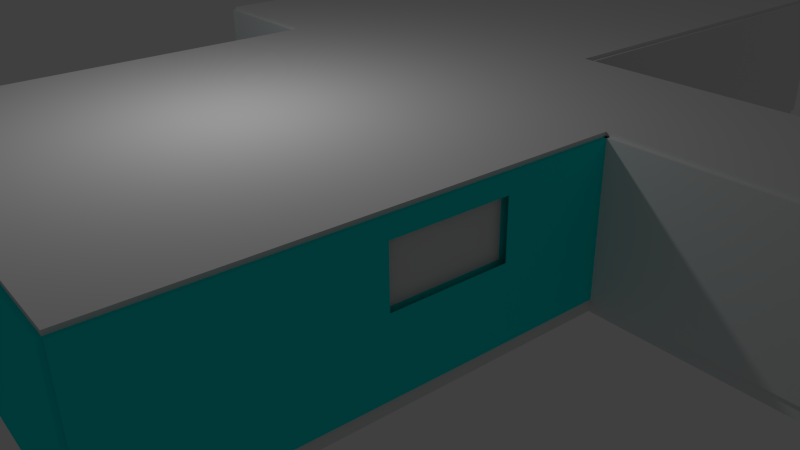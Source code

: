 # Source: Hall1.blend  (saved by Blender 2.72.0; exported with 4.5.12 LTS)
import bpy
from mathutils import Matrix  # noqa: F401  (used for matrix-valued properties, if any)

bpy.ops.wm.read_factory_settings(use_empty=True)
scene = bpy.context.scene
scene.name = 'Scene'

# ---- collections
col_collection_1 = bpy.data.collections.new('Collection 1'); scene.collection.children.link(col_collection_1)

# ---- materials (node trees are filled in below, after node groups)
mat_marble = bpy.data.materials.new('marble')
mat_marble.alpha_threshold = 0.0
mat_marble.use_transparent_shadow = False
mat_marble.specular_color = (1.0, 0.0, 0.115)
mat_marble.roughness = 0.5
mat_marble.specular_intensity = 0.0
mat_blue = bpy.data.materials.new('blue')
mat_blue.alpha_threshold = 0.0
mat_blue.use_transparent_shadow = False
mat_blue.diffuse_color = (0.0, 0.8, 0.7791, 1.0)
mat_blue.roughness = 0.5
mat_material = bpy.data.materials.new('Material')
mat_material.alpha_threshold = 0.0
mat_material.use_transparent_shadow = False
mat_material.roughness = 0.5

# ---- material node trees

# ---- world
world_world = bpy.data.worlds.new('World'); scene.world = world_world
world_world.color = (0.05088, 0.05088, 0.05088)
world_world.use_sun_shadow = False
world_world.sun_shadow_jitter_overblur = 0.0
world_world.cycles.sampling_method = 'MANUAL'
world_world.cycles.sample_map_resolution = 256

# ---- cameras
cam_camera = bpy.data.cameras.new('Camera')
cam_camera.clip_end = 100.0
cam_camera.lens = 35.0
cam_camera.sensor_width = 32.0
cam_camera.sensor_height = 18.0
cam_camera.ortho_scale = 7.314
cam_camera.dof.focus_distance = 0.0
cam_camera.dof.aperture_fstop = 128.0

# ---- lights
light_lamp = bpy.data.lights.new('Lamp', 'POINT')
light_lamp.transmission_factor = 0.0
light_lamp.cutoff_distance = 30.0
light_lamp.energy = 100.0
light_lamp.shadow_buffer_clip_start = 1.001
light_lamp.shadow_soft_size = 0.1
light_lamp.shadow_maximum_resolution = 0.006
light_lamp.use_absolute_resolution = True
light_lamp.cycles.use_multiple_importance_sampling = False

# ---- meshes
me_cube_015 = bpy.data.meshes.new('Cube.015')
me_cube_015.from_pydata([(-1.0, -1.0, -1.0), (-1.0, 1.0, -1.0), (1.0, 1.0, -1.0), (1.0, -1.0, -1.0), (-1.0, -1.0, 1.0), (-1.0, 1.0, 1.0), (1.0, 1.0, 1.0), (1.0, -1.0, 1.0)], [], [(4, 5, 1, 0), (5, 6, 2, 1), (6, 7, 3, 2), (7, 4, 0, 3), (0, 1, 2, 3), (7, 6, 5, 4)])
me_cube_015.use_remesh_preserve_volume = False
me_cube_015.use_remesh_preserve_attributes = False
me_cube_015.use_mirror_vertex_groups = False
me_cube_015.update()
me_cube_014 = bpy.data.meshes.new('Cube.014')
me_cube_014.from_pydata([(-1.0, -1.0, -1.0), (-1.0, 1.0, -1.0), (1.0, 1.0, -1.0), (1.0, -1.0, -1.0), (-1.0, -1.0, 1.0), (-1.0, 1.0, 1.0), (1.0, 1.0, 1.0), (1.0, -1.0, 1.0)], [], [(4, 5, 1, 0), (5, 6, 2, 1), (6, 7, 3, 2), (7, 4, 0, 3), (0, 1, 2, 3), (7, 6, 5, 4)])
me_cube_014.use_remesh_preserve_volume = False
me_cube_014.use_remesh_preserve_attributes = False
me_cube_014.use_mirror_vertex_groups = False
me_cube_014.update()
me_cube_013 = bpy.data.meshes.new('Cube.013')
me_cube_013.from_pydata([(-1.0, -1.0, -1.0), (-1.0, 1.0, -1.0), (1.0, 1.0, -1.0), (1.0, -1.0, -1.0), (-1.0, -1.0, 1.0), (-1.0, 1.0, 1.0), (1.0, 1.0, 1.0), (1.0, -1.0, 1.0)], [], [(4, 5, 1, 0), (5, 6, 2, 1), (6, 7, 3, 2), (7, 4, 0, 3), (0, 1, 2, 3), (7, 6, 5, 4)])
me_cube_013.materials.append(mat_marble)
me_cube_013.use_remesh_preserve_volume = False
me_cube_013.use_remesh_preserve_attributes = False
me_cube_013.use_mirror_vertex_groups = False
me_cube_013.update()
me_cube_012 = bpy.data.meshes.new('Cube.012')
me_cube_012.from_pydata([(-1.0, -1.0, -1.0), (-1.0, 1.0, -1.0), (1.0, 1.0, -1.0), (1.0, -1.0, -1.0), (-1.0, -1.0, 1.0), (-1.0, 1.0, 1.0), (1.0, 1.0, 1.0), (1.0, -1.0, 1.0)], [], [(4, 5, 1, 0), (5, 6, 2, 1), (6, 7, 3, 2), (7, 4, 0, 3), (0, 1, 2, 3), (7, 6, 5, 4)])
me_cube_012.use_remesh_preserve_volume = False
me_cube_012.use_remesh_preserve_attributes = False
me_cube_012.use_mirror_vertex_groups = False
me_cube_012.update()
me_cube_011 = bpy.data.meshes.new('Cube.011')
me_cube_011.from_pydata([(-1.0, -1.0, -1.0), (-1.0, 1.0, -1.0), (1.0, 1.0, -1.0), (1.0, -1.0, -1.0), (-1.0, -1.0, 1.0), (-1.0, 1.0, 1.0), (1.0, 1.0, 1.0), (1.0, -1.0, 1.0)], [], [(4, 5, 1, 0), (5, 6, 2, 1), (6, 7, 3, 2), (7, 4, 0, 3), (0, 1, 2, 3), (7, 6, 5, 4)])
me_cube_011.use_remesh_preserve_volume = False
me_cube_011.use_remesh_preserve_attributes = False
me_cube_011.use_mirror_vertex_groups = False
me_cube_011.update()
me_cube_010 = bpy.data.meshes.new('Cube.010')
me_cube_010.from_pydata([(-1.0, -1.0, -1.0), (-1.0, 1.0, -1.0), (1.0, 1.0, -1.0), (1.0, -1.0, -1.0), (-1.0, -1.0, 1.0), (-1.0, 1.0, 1.0), (1.0, 1.0, 1.0), (1.0, -1.0, 1.0)], [], [(4, 5, 1, 0), (5, 6, 2, 1), (6, 7, 3, 2), (7, 4, 0, 3), (0, 1, 2, 3), (7, 6, 5, 4)])
me_cube_010.use_remesh_preserve_volume = False
me_cube_010.use_remesh_preserve_attributes = False
me_cube_010.use_mirror_vertex_groups = False
me_cube_010.update()
me_cube_009 = bpy.data.meshes.new('Cube.009')
me_cube_009.from_pydata([(-1.0, -1.0, -1.0), (-1.0, 1.0, -1.0), (1.0, 1.0, -1.0), (1.0, -1.0, -1.0), (-1.0, -1.0, 1.0), (-1.0, 1.0, 1.0), (1.0, 1.0, 1.0), (1.0, -1.0, 1.0)], [], [(4, 5, 1, 0), (5, 6, 2, 1), (6, 7, 3, 2), (7, 4, 0, 3), (0, 1, 2, 3), (7, 6, 5, 4)])
me_cube_009.use_remesh_preserve_volume = False
me_cube_009.use_remesh_preserve_attributes = False
me_cube_009.use_mirror_vertex_groups = False
me_cube_009.update()
me_cube_008 = bpy.data.meshes.new('Cube.008')
me_cube_008.from_pydata([(-1.0, -1.0, -1.0), (-1.0, 1.0, -1.0), (1.0, 1.0, -1.0), (1.0, -1.0, -1.0), (-1.0, -1.0, 1.0), (-1.0, 1.0, 1.0), (1.0, 1.0, 1.0), (1.0, -1.0, 1.0)], [], [(4, 5, 1, 0), (5, 6, 2, 1), (6, 7, 3, 2), (7, 4, 0, 3), (0, 1, 2, 3), (7, 6, 5, 4)])
me_cube_008.use_remesh_preserve_volume = False
me_cube_008.use_remesh_preserve_attributes = False
me_cube_008.use_mirror_vertex_groups = False
me_cube_008.update()
me_cube_007 = bpy.data.meshes.new('Cube.007')
me_cube_007.from_pydata([(-1.0, -1.0, -1.0), (-1.0, 1.0, -1.0), (1.0, 1.0, -1.0), (1.0, -1.0, -1.0), (-1.0, -1.0, 1.0), (-1.0, 1.0, 1.0), (1.0, 1.0, 1.0), (1.0, -1.0, 1.0)], [], [(4, 5, 1, 0), (5, 6, 2, 1), (6, 7, 3, 2), (7, 4, 0, 3), (0, 1, 2, 3), (7, 6, 5, 4)])
me_cube_007.use_remesh_preserve_volume = False
me_cube_007.use_remesh_preserve_attributes = False
me_cube_007.use_mirror_vertex_groups = False
me_cube_007.update()
me_cube_006 = bpy.data.meshes.new('Cube.006')
me_cube_006.from_pydata([(-1.0, -1.0, -1.0), (-1.0, 1.0, -1.0), (1.0, 1.0, -1.0), (1.0, -1.0, -1.0), (-1.0, -1.0, 1.0), (-1.0, 1.0, 1.0), (1.0, 1.0, 1.0), (1.0, -1.0, 1.0)], [], [(4, 5, 1, 0), (5, 6, 2, 1), (6, 7, 3, 2), (7, 4, 0, 3), (0, 1, 2, 3), (7, 6, 5, 4)])
me_cube_006.use_remesh_preserve_volume = False
me_cube_006.use_remesh_preserve_attributes = False
me_cube_006.use_mirror_vertex_groups = False
me_cube_006.update()
me_cube_005 = bpy.data.meshes.new('Cube.005')
me_cube_005.from_pydata([(-1.0, -1.0, -1.0), (-1.0, 1.0, -1.0), (1.0, 1.0, -1.0), (1.0, -1.0, -1.0), (-1.0, -1.0, 1.0), (-1.0, 1.0, 1.0), (1.0, 1.0, 1.0), (1.0, -1.0, 1.0)], [], [(4, 5, 1, 0), (5, 6, 2, 1), (6, 7, 3, 2), (7, 4, 0, 3), (0, 1, 2, 3), (7, 6, 5, 4)])
me_cube_005.use_remesh_preserve_volume = False
me_cube_005.use_remesh_preserve_attributes = False
me_cube_005.use_mirror_vertex_groups = False
me_cube_005.update()
me_cube_004 = bpy.data.meshes.new('Cube.004')
me_cube_004.from_pydata([(-1.0, -1.0, -1.0), (-1.0, 1.0, -1.0), (1.0, 1.0, -1.0), (1.0, -1.0, -1.0), (-1.0, -1.0, 1.0), (-1.0, 1.0, 1.0), (1.0, 1.0, 1.0), (1.0, -1.0, 1.0)], [], [(4, 5, 1, 0), (5, 6, 2, 1), (6, 7, 3, 2), (7, 4, 0, 3), (0, 1, 2, 3), (7, 6, 5, 4)])
me_cube_004.materials.append(mat_blue)
me_cube_004.use_remesh_preserve_volume = False
me_cube_004.use_remesh_preserve_attributes = False
me_cube_004.use_mirror_vertex_groups = False
me_cube_004.update()
me_cube_003 = bpy.data.meshes.new('Cube.003')
me_cube_003.from_pydata([(-1.0, -1.0, -1.0), (-1.0, 1.0, -1.0), (1.0, 1.0, -1.0), (1.0, -1.0, -1.0), (-1.0, -1.0, 1.0), (-1.0, 1.0, 1.0), (1.0, 1.0, 1.0), (1.0, -1.0, 1.0), (-1.0, -1.0, 0.0), (-1.0, 0.0, 1.0), (-1.0, 1.0, 0.0), (-1.0, 0.0, -1.0), (0.0, 1.0, 1.0), (1.0, 1.0, 0.0), (0.0, 1.0, -1.0), (1.0, 0.0, 1.0), (1.0, -1.0, 0.0), (1.0, 0.0, -1.0), (0.0, -1.0, 1.0), (0.0, -1.0, -1.0), (-1.0, 0.0, 0.0), (0.0, 1.0, 0.0), (1.0, 0.0, 0.0), (0.0, -1.0, 0.0), (0.0, 0.0, -1.0), (0.0, 0.0, 1.0), (-1.0, -0.5, -1.0), (1.0, -0.5, 1.0), (-1.0, -0.5, 1.0), (1.0, -0.5, -1.0), (-1.0, -0.5, 0.0), (1.0, -0.5, 0.0), (0.0, -0.5, -1.0), (0.0, -0.5, 1.0), (-1.0, -1.0, 0.7582), (-1.0, 1.0, 0.7582), (1.0, 1.0, 0.7582), (1.0, -1.0, 0.7582), (-1.0, 0.0, 0.7582), (0.0, 1.0, 0.7582), (1.0, 0.0, 0.7582), (0.0, -1.0, 0.7582), (-1.0, -0.5, 0.7582), (1.0, -0.5, 0.7582)], [], [(20, 10, 1, 11), (21, 13, 2, 14), (31, 16, 3, 29), (23, 8, 0, 19), (24, 14, 2, 17), (25, 12, 5, 9), (30, 20, 11, 26), (38, 35, 10, 20), (10, 21, 14, 1), (35, 39, 21, 10), (39, 36, 13, 21), (13, 22, 17, 2), (36, 40, 22, 13), (43, 37, 16, 31), (16, 23, 19, 3), (37, 41, 23, 16), (41, 34, 8, 23), (32, 24, 17, 29), (26, 11, 24, 32), (11, 1, 14, 24), (33, 25, 9, 28), (27, 15, 25, 33), (15, 6, 12, 25), (22, 31, 29, 17), (8, 30, 26, 0), (34, 42, 30, 8), (40, 43, 31, 22), (19, 32, 29, 3), (0, 26, 32, 19), (18, 33, 28, 4), (7, 27, 33, 18), (28, 9, 38, 42), (9, 5, 35, 38), (5, 12, 39, 35), (12, 6, 36, 39), (6, 15, 40, 36), (27, 7, 37, 43), (7, 18, 41, 37), (18, 4, 34, 41), (4, 28, 42, 34), (15, 27, 43, 40)])
me_cube_003.polygons.foreach_set('material_index', [0, 0, 0, 0, 0, 0, 0, 0, 0, 0, 0, 0, 0, 0, 0, 0, 0, 0, 0, 0, 0, 0, 0, 0, 0, 0, 1, 0, 0, 0, 0, 0, 0, 0, 0, 0, 0, 0, 0, 0, 0])
me_cube_003.materials.append(mat_blue)
me_cube_003.materials.append(mat_material)
me_cube_003.use_remesh_preserve_volume = False
me_cube_003.use_remesh_preserve_attributes = False
me_cube_003.use_mirror_vertex_groups = False
me_cube_003.update()
me_cube_002 = bpy.data.meshes.new('Cube.002')
me_cube_002.from_pydata([(-1.0, -1.0, -1.0), (-1.0, 1.0, -1.0), (1.0, 1.0, -1.0), (1.0, -1.0, -1.0), (-1.0, -1.0, 1.0), (-1.0, 1.0, 1.0), (1.0, 1.0, 1.0), (1.0, -1.0, 1.0)], [], [(4, 5, 1, 0), (5, 6, 2, 1), (6, 7, 3, 2), (7, 4, 0, 3), (0, 1, 2, 3), (7, 6, 5, 4)])
me_cube_002.materials.append(mat_blue)
me_cube_002.use_remesh_preserve_volume = False
me_cube_002.use_remesh_preserve_attributes = False
me_cube_002.use_mirror_vertex_groups = False
me_cube_002.update()
me_cube_001 = bpy.data.meshes.new('Cube.001')
me_cube_001.from_pydata([(-1.0, -1.0, -1.0), (-1.0, 1.0, -1.0), (1.0, 1.0, -1.0), (1.0, -1.0, -1.0), (-1.0, -1.0, 1.0), (-1.0, 1.0, 1.0), (1.0, 1.0, 1.0), (1.0, -1.0, 1.0)], [], [(4, 5, 1, 0), (5, 6, 2, 1), (6, 7, 3, 2), (7, 4, 0, 3), (0, 1, 2, 3), (7, 6, 5, 4)])
me_cube_001.use_remesh_preserve_volume = False
me_cube_001.use_remesh_preserve_attributes = False
me_cube_001.use_mirror_vertex_groups = False
me_cube_001.update()
me_cube = bpy.data.meshes.new('Cube')
me_cube.from_pydata([(-1.0, -1.0, -1.0), (-1.0, 1.0, -1.0), (1.0, 1.0, -1.0), (1.0, -1.0, -1.0), (-1.0, -1.0, 1.0), (-1.0, 1.0, 1.0), (1.0, 1.0, 1.0), (1.0, -1.0, 1.0), (-1.0, -1.0, 0.0), (-1.0, 0.0, 1.0), (-1.0, 1.0, 0.0), (-1.0, 0.0, -1.0), (0.0, 1.0, 1.0), (1.0, 1.0, 0.0), (0.0, 1.0, -1.0), (1.0, 0.0, 1.0), (1.0, -1.0, 0.0), (1.0, 0.0, -1.0), (0.0, -1.0, 1.0), (0.0, -1.0, -1.0), (-1.0, 0.0, 0.0), (0.0, 1.0, 0.0), (1.0, 0.0, 0.0), (0.0, -1.0, 0.0), (0.0, 0.0, -1.0), (0.0, 0.0, 1.0), (-1.0, -1.0, 0.5), (-1.0, 0.5, 1.0), (-1.0, 1.0, -0.5), (-1.0, -0.5, -1.0), (0.5, 1.0, 1.0), (1.0, 1.0, -0.5), (-0.5, 1.0, -1.0), (1.0, -0.5, 1.0), (1.0, -1.0, -0.5), (1.0, 0.5, -1.0), (-0.5, -1.0, 1.0), (0.5, -1.0, -1.0), (-1.0, -1.0, -0.5), (-1.0, -0.5, 1.0), (-1.0, 1.0, 0.5), (-1.0, 0.5, -1.0), (-0.5, 1.0, 1.0), (1.0, 1.0, 0.5), (0.5, 1.0, -1.0), (1.0, 0.5, 1.0), (1.0, -1.0, 0.5), (1.0, -0.5, -1.0), (0.5, -1.0, 1.0), (-0.5, -1.0, -1.0), (-1.0, 0.0, -0.5), (-1.0, 0.0, 0.5), (-1.0, -0.5, 0.0), (-1.0, 0.5, 0.0), (0.0, 1.0, -0.5), (0.0, 1.0, 0.5), (-0.5, 1.0, 0.0), (0.5, 1.0, 0.0), (1.0, 0.0, -0.5), (1.0, 0.0, 0.5), (1.0, 0.5, 0.0), (1.0, -0.5, 0.0), (0.0, -1.0, -0.5), (0.0, -1.0, 0.5), (0.5, -1.0, 0.0), (-0.5, -1.0, 0.0), (0.5, 0.0, -1.0), (-0.5, 0.0, -1.0), (0.0, -0.5, -1.0), (0.0, 0.5, -1.0), (-0.5, 0.0, 1.0), (0.5, 0.0, 1.0), (0.0, -0.5, 1.0), (0.0, 0.5, 1.0), (-1.0, 0.5, -0.5), (0.5, 1.0, -0.5), (1.0, -0.5, -0.5), (-0.5, -1.0, -0.5), (0.5, 0.5, -1.0), (-0.5, 0.5, 1.0), (-1.0, -0.5, -0.5), (-1.0, -0.5, 0.5), (-1.0, 0.5, 0.5), (-0.5, 1.0, -0.5), (-0.5, 1.0, 0.5), (0.5, 1.0, 0.5), (1.0, 0.5, -0.5), (1.0, 0.5, 0.5), (1.0, -0.5, 0.5), (0.5, -1.0, -0.5), (0.5, -1.0, 0.5), (-0.5, -1.0, 0.5), (0.5, -0.5, -1.0), (-0.5, -0.5, -1.0), (-0.5, 0.5, -1.0), (-0.5, -0.5, 1.0), (0.5, -0.5, 1.0), (0.5, 0.5, 1.0), (-1.0, 0.75, 1.0), (1.0, 0.75, -1.0), (1.0, 0.75, 0.0), (-1.0, 0.75, -1.0), (1.0, 0.75, 1.0), (-1.0, 0.75, 0.0), (0.0, 0.75, -1.0), (0.0, 0.75, 1.0), (-1.0, 0.75, -0.5), (0.5, 0.75, -1.0), (-0.5, 0.75, 1.0), (-1.0, 0.75, 0.5), (1.0, 0.75, -0.5), (1.0, 0.75, 0.5), (-0.5, 0.75, -1.0), (0.5, 0.75, 1.0)], [], [(106, 28, 1, 101), (75, 31, 2, 44), (76, 34, 3, 47), (77, 38, 0, 49), (107, 44, 2, 99), (108, 42, 5, 98), (80, 50, 11, 29), (81, 51, 20, 52), (109, 40, 10, 103), (83, 54, 14, 32), (84, 55, 21, 56), (85, 43, 13, 57), (86, 58, 17, 35), (87, 59, 22, 60), (88, 46, 16, 61), (89, 62, 19, 37), (90, 63, 23, 64), (91, 26, 8, 65), (92, 66, 17, 47), (93, 67, 24, 68), (112, 32, 14, 104), (95, 70, 9, 39), (96, 71, 25, 72), (113, 30, 12, 105), (50, 74, 41, 11), (20, 53, 74, 50), (103, 10, 28, 106), (54, 75, 44, 14), (21, 57, 75, 54), (57, 13, 31, 75), (58, 76, 47, 17), (22, 61, 76, 58), (61, 16, 34, 76), (62, 77, 49, 19), (23, 65, 77, 62), (65, 8, 38, 77), (66, 78, 35, 17), (24, 69, 78, 66), (104, 14, 44, 107), (70, 79, 27, 9), (25, 73, 79, 70), (105, 12, 42, 108), (38, 80, 29, 0), (8, 52, 80, 38), (52, 20, 50, 80), (26, 81, 52, 8), (4, 39, 81, 26), (39, 9, 51, 81), (51, 82, 53, 20), (9, 27, 82, 51), (98, 5, 40, 109), (28, 83, 32, 1), (10, 56, 83, 28), (56, 21, 54, 83), (40, 84, 56, 10), (5, 42, 84, 40), (42, 12, 55, 84), (55, 85, 57, 21), (12, 30, 85, 55), (30, 6, 43, 85), (60, 22, 58, 86), (102, 45, 87, 111), (45, 15, 59, 87), (59, 88, 61, 22), (15, 33, 88, 59), (33, 7, 46, 88), (34, 89, 37, 3), (16, 64, 89, 34), (64, 23, 62, 89), (46, 90, 64, 16), (7, 48, 90, 46), (48, 18, 63, 90), (63, 91, 65, 23), (18, 36, 91, 63), (36, 4, 26, 91), (37, 92, 47, 3), (19, 68, 92, 37), (68, 24, 66, 92), (49, 93, 68, 19), (0, 29, 93, 49), (29, 11, 67, 93), (67, 94, 69, 24), (11, 41, 94, 67), (101, 1, 32, 112), (36, 95, 39, 4), (18, 72, 95, 36), (72, 25, 70, 95), (48, 96, 72, 18), (7, 33, 96, 48), (33, 15, 71, 96), (71, 97, 73, 25), (15, 45, 97, 71), (102, 6, 30, 113), (78, 107, 99, 35), (79, 108, 98, 27), (94, 112, 104, 69), (97, 113, 105, 73), (69, 104, 107, 78), (73, 105, 108, 79), (27, 98, 109, 82), (31, 110, 99, 2), (13, 100, 110, 31), (43, 111, 100, 13), (6, 102, 111, 43), (41, 101, 112, 94), (45, 102, 113, 97)])
me_cube.use_remesh_preserve_volume = False
me_cube.use_remesh_preserve_attributes = False
me_cube.use_mirror_vertex_groups = False
me_cube.update()

# ---- objects
ob_cube_015 = bpy.data.objects.new('Cube.015', me_cube_015)
ob_cube_014 = bpy.data.objects.new('Cube.014', me_cube_014)
ob_cube_013 = bpy.data.objects.new('Cube.013', me_cube_013)
ob_cube_012 = bpy.data.objects.new('Cube.012', me_cube_012)
ob_cube_011 = bpy.data.objects.new('Cube.011', me_cube_011)
ob_cube_010 = bpy.data.objects.new('Cube.010', me_cube_010)
ob_cube_009 = bpy.data.objects.new('Cube.009', me_cube_009)
ob_cube_008 = bpy.data.objects.new('Cube.008', me_cube_008)
ob_cube_007 = bpy.data.objects.new('Cube.007', me_cube_007)
ob_cube_006 = bpy.data.objects.new('Cube.006', me_cube_006)
ob_cube_005 = bpy.data.objects.new('Cube.005', me_cube_005)
ob_cube_004 = bpy.data.objects.new('Cube.004', me_cube_004)
ob_cube_003 = bpy.data.objects.new('Cube.003', me_cube_003)
ob_cube_002 = bpy.data.objects.new('Cube.002', me_cube_002)
ob_cube_001 = bpy.data.objects.new('Cube.001', me_cube_001)
ob_cube = bpy.data.objects.new('Cube', me_cube)
ob_lamp = bpy.data.objects.new('Lamp', light_lamp)
ob_camera = bpy.data.objects.new('Camera', cam_camera)

# ---- transforms, parenting, visibility, modifiers, constraints
ob_cube_015.location = (4.0, 4.0, 0.0)
ob_cube_015.scale = (3.0, 3.0, -0.1)
ob_cube_015.lineart.crease_threshold = 0.0
ob_cube_014.location = (0.0, 1.0, -0.1)
ob_cube_014.scale = (1.0, 6.0, 0.1)
ob_cube_014.lineart.crease_threshold = 0.0
ob_cube_013.location = (-4.0, 2.0, -0.1)
ob_cube_013.scale = (3.0, 3.0, 0.1)
ob_cube_013.lineart.crease_threshold = 0.0
ob_cube_012.location = (4.0, 4.0, 2.0)
ob_cube_012.scale = (3.0, 3.0, 0.05)
ob_cube_012.lineart.crease_threshold = 0.0
ob_cube_011.location = (0.0, 1.0, 2.0)
ob_cube_011.scale = (1.0, 6.0, 0.05)
ob_cube_011.lineart.crease_threshold = 0.0
ob_cube_010.location = (-4.0, 2.0, 2.0)
ob_cube_010.scale = (3.0, 3.0, 0.05)
ob_cube_010.lineart.crease_threshold = 0.0
ob_cube_009.location = (0.0, -5.0, 1.0)
ob_cube_009.rotation_euler = (0.0, -0.0, 1.571)
ob_cube_009.scale = (0.05, 1.0, 1.0)
ob_cube_009.lineart.crease_threshold = 0.0
ob_cube_008.location = (7.0, 4.0, 1.0)
ob_cube_008.scale = (0.05, 3.0, 1.0)
ob_cube_008.lineart.crease_threshold = 0.0
ob_cube_007.location = (4.0, 1.0, 1.0)
ob_cube_007.rotation_euler = (0.0, -0.0, 1.571)
ob_cube_007.scale = (0.05, 3.0, 1.0)
ob_cube_007.lineart.crease_threshold = 0.0
ob_cube_006.location = (-1.0, 6.0, 1.0)
ob_cube_006.rotation_euler = (0.0, -0.0, 3.142)
ob_cube_006.scale = (0.05, 1.0, 1.0)
ob_cube_006.lineart.crease_threshold = 0.0
ob_cube_005.location = (3.0, 7.0, 1.0)
ob_cube_005.rotation_euler = (0.0, -0.0, 1.571)
ob_cube_005.scale = (0.05, 4.0, 1.0)
ob_cube_005.lineart.crease_threshold = 0.0
ob_cube_004.location = (-4.0, 5.0, 1.0)
ob_cube_004.rotation_euler = (0.0, 0.0, 1.571)
ob_cube_004.scale = (0.05, 3.0, 1.0)
ob_cube_004.lineart.crease_threshold = 0.0
ob_cube_003.location = (-4.0, -1.0, 1.0)
ob_cube_003.rotation_euler = (0.0, 0.0, 1.571)
ob_cube_003.scale = (0.05, 3.0, 1.0)
ob_cube_003.lineart.crease_threshold = 0.0
ob_cube_002.location = (-7.0, 2.0, 1.0)
ob_cube_002.scale = (0.05, 3.0, 1.0)
ob_cube_002.lineart.crease_threshold = 0.0
ob_cube_001.location = (1.0, 0.0, 1.0)
ob_cube_001.scale = (0.05, 5.0, 1.0)
ob_cube_001.lineart.crease_threshold = 0.0
ob_cube.location = (-1.0, 0.0, 1.0)
ob_cube.scale = (0.05, 5.0, 1.0)
ob_cube.lineart.crease_threshold = 0.0
ob_lamp.location = (-3.83, 2.073, 4.777)
ob_lamp.rotation_euler = (0.6503, 0.05522, 1.866)
ob_lamp.lock_rotations_4d = False
ob_lamp.empty_display_type = 'ARROWS'
ob_lamp.color = (0.0, 0.0, 0.0, 0.0)
ob_lamp.lineart.crease_threshold = 0.0
ob_camera.location = (-8.212, -6.508, 5.344)
ob_camera.rotation_euler = (1.109, 0.01082, -0.6772)
ob_camera.lock_rotations_4d = False
ob_camera.empty_display_type = 'ARROWS'
ob_camera.color = (0.0, 0.0, 0.0, 0.0)
ob_camera.display_type = 'WIRE'
ob_camera.lineart.crease_threshold = 0.0

# ---- collection membership
col_collection_1.objects.link(ob_cube_015)
col_collection_1.objects.link(ob_cube_014)
col_collection_1.objects.link(ob_cube_013)
col_collection_1.objects.link(ob_cube_012)
col_collection_1.objects.link(ob_cube_011)
col_collection_1.objects.link(ob_cube_010)
col_collection_1.objects.link(ob_cube_009)
col_collection_1.objects.link(ob_cube_008)
col_collection_1.objects.link(ob_cube_007)
col_collection_1.objects.link(ob_cube_006)
col_collection_1.objects.link(ob_cube_005)
col_collection_1.objects.link(ob_cube_004)
col_collection_1.objects.link(ob_cube_003)
col_collection_1.objects.link(ob_cube_002)
col_collection_1.objects.link(ob_cube_001)
col_collection_1.objects.link(ob_cube)
col_collection_1.objects.link(ob_lamp)
col_collection_1.objects.link(ob_camera)

# ---- scene / render settings (as saved in the file)
scene.camera = ob_camera
scene.frame_start = 1; scene.frame_end = 250; scene.frame_set(5)
scene.render.engine = 'BLENDER_EEVEE_NEXT'
scene.render.resolution_percentage = 50
scene.render.dither_intensity = 0.0
scene.cycles.use_denoising = False
scene.cycles.samples = 10
scene.cycles.sampling_pattern = 'TABULATED_SOBOL'
scene.cycles.light_sampling_threshold = 0.0
scene.cycles.use_adaptive_sampling = False
scene.cycles.use_light_tree = False
scene.cycles.blur_glossy = 0.0
scene.cycles.pixel_filter_type = 'GAUSSIAN'
scene.cycles.sample_clamp_indirect = 0.0
scene.view_settings.view_transform = 'Standard'
bpy.context.view_layer.update()
